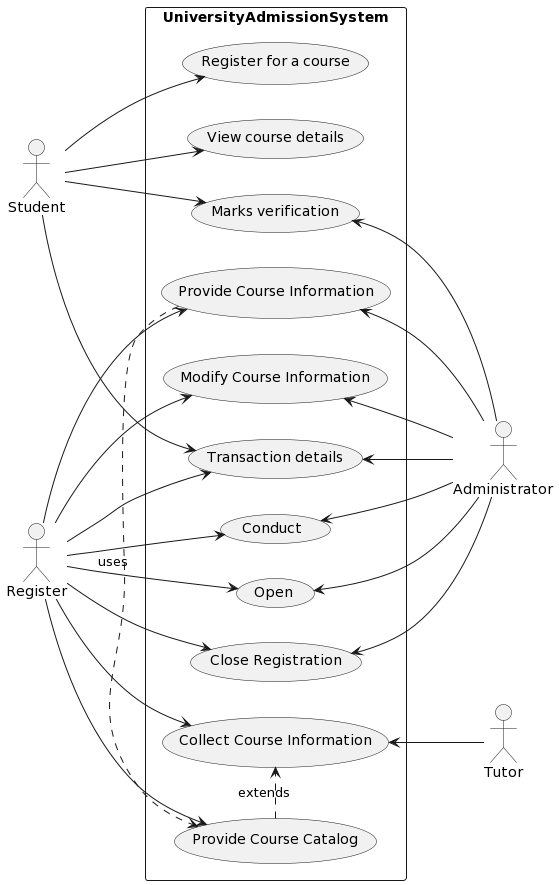

The diagram above was rendered by PlantUML. Its source (embedded in the PNG):
@startuml
left to right direction
actor Student as s
actor Register as r
actor Tutor as t
actor Administrator as a

rectangle UniversityAdmissionSystem {
  usecase "Register for a course" as UC1
  usecase "View course details" as UC2
  usecase "Marks verification" as UC3
  usecase "Transaction details" as UC4
  usecase "Conduct" as UC5
  usecase "Open" as UC6
  usecase "Modify Course Information" as UC7
  usecase "Close Registration" as UC8
  usecase "Provide Course Information" as UC9
  usecase "Provide Course Catalog" as UC10
  usecase "Collect Course Information" as UC11
}

UC9 .> UC10 : uses
UC10 .> UC11 : extends
s --> UC1
s --> UC2
s --> UC3
s --> UC4
r --> UC4
r --> UC5
r --> UC6
r --> UC7
r --> UC8
r --> UC9
r --> UC10
r --> UC11
UC3 <-- a
UC4 <-- a
UC5 <-- a
UC6 <-- a
UC7 <-- a
UC8 <-- a
UC9 <-- a
UC11 <-- t

@enduml